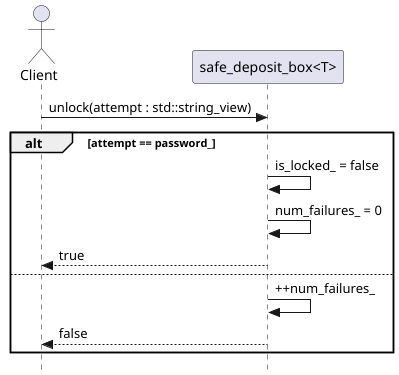

The diagram above was rendered by PlantUML. Its source (embedded in the PNG):
@startuml
skinparam style strictuml

actor Client
participant "safe_deposit_box<T>" as Box

Client -> Box : unlock(attempt : std::string_view)
alt attempt == password_
  Box -> Box : is_locked_ = false
  Box -> Box : num_failures_ = 0
  Box --> Client : true
else
  Box -> Box : ++num_failures_
  Box --> Client : false
end

@enduml